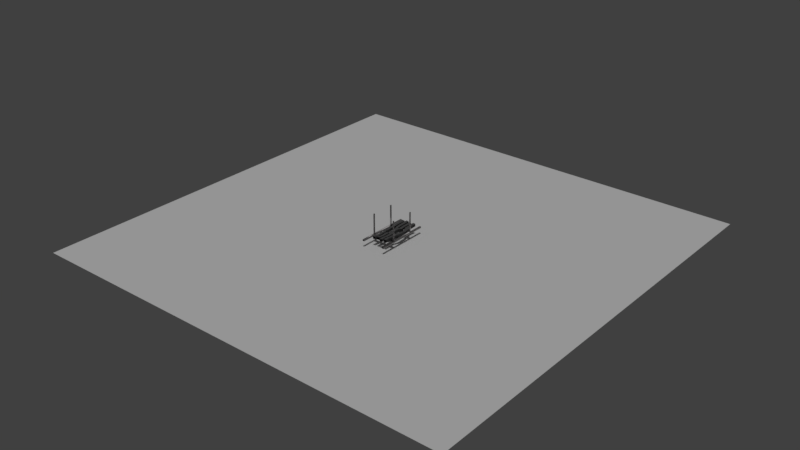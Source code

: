 # Source: wire__suspender.blend  (saved by Blender 2.79.0; exported with 4.5.12 LTS)
import bpy
from mathutils import Matrix  # noqa: F401  (used for matrix-valued properties, if any)

bpy.ops.wm.read_factory_settings(use_empty=True)
scene = bpy.context.scene
scene.name = 'Scene'

# ---- collections
col_collection_1 = bpy.data.collections.new('Collection 1'); scene.collection.children.link(col_collection_1)

# ---- materials (node trees are filled in below, after node groups)
mat_wiresuspendermetal = bpy.data.materials.new('WireSuspenderMetal')
mat_wiresuspendermetal.alpha_threshold = 0.0
mat_wiresuspendermetal.roughness = 0.5
mat_wire = bpy.data.materials.new('wire')
mat_wire.alpha_threshold = 0.0
mat_wire.roughness = 0.5

# ---- material node trees
mat_wiresuspendermetal.use_nodes = True; mat_wiresuspendermetal.node_tree.nodes.clear()
_N = mat_wiresuspendermetal.node_tree.nodes; _L = mat_wiresuspendermetal.node_tree.links
n0 = _N.new('ShaderNodeOutputMaterial'); n0.name = 'Material Output'; n0.location = (300, 300)
n1 = _N.new('ShaderNodeBsdfPrincipled'); n1.name = 'Principled BSDF'; n1.location = (83, 324)
n1.width = 150
n1.subsurface_method = 'BURLEY'
n1.inputs[0].default_value = (0.4268, 0.4118, 0.4118, 1.0)
n1.inputs[1].default_value = 1.0
n1.inputs[2].default_value = 0.5667
n1.inputs[3].default_value = 1.05
n1.inputs[8].default_value = 1.0
n1.inputs[9].default_value = (1.0, 1.0, 1.0)
n1.inputs[10].default_value = 0.025
n1.inputs[13].default_value = 0.4833
n1.inputs[18].default_value = 0.025
n1.inputs[19].default_value = 0.02292
n1.inputs[20].default_value = 0.01333
_L.new(n1.outputs[0], n0.inputs[0])
n0.is_active_output = True
mat_wire.use_nodes = True; mat_wire.node_tree.nodes.clear()
_N = mat_wire.node_tree.nodes; _L = mat_wire.node_tree.links
n0 = _N.new('ShaderNodeOutputMaterial'); n0.name = 'Material Output'; n0.location = (300, 300)
n1 = _N.new('ShaderNodeBsdfPrincipled'); n1.name = 'Principled BSDF'; n1.location = (19, 382)
n1.width = 150
n1.subsurface_method = 'BURLEY'
n1.inputs[0].default_value = (0.08239, 0.08239, 0.08239, 1.0)
n1.inputs[2].default_value = 0.7833
n1.inputs[3].default_value = 1.45
n1.inputs[9].default_value = (1.0, 1.0, 1.0)
n1.inputs[13].default_value = 0.5917
n1.inputs[16].default_value = 0.1
n1.inputs[19].default_value = 0.01042
_L.new(n1.outputs[0], n0.inputs[0])
n0.is_active_output = True

# ---- world
world_world = bpy.data.worlds.new('World'); scene.world = world_world
world_world.color = (0.05088, 0.05088, 0.05088)
world_world.use_sun_shadow = False
world_world.sun_shadow_jitter_overblur = 0.0
world_world.cycles.sampling_method = 'MANUAL'

# ---- lights
light_sun = bpy.data.lights.new('Sun', 'SUN')
light_sun.transmission_factor = 0.0
light_sun.angle = 0.1993
light_sun.energy = 1.0
light_sun.shadow_buffer_clip_start = 0.5
light_sun.shadow_soft_size = 0.1
light_sun.shadow_cascade_max_distance = 1000.0

# ---- meshes
me_plane_001 = bpy.data.meshes.new('Plane.001')
me_plane_001.from_pydata([(-1.0, -1.0, 0.0), (1.0, -1.0, 0.0), (-1.0, 1.0, 0.0), (1.0, 1.0, 0.0)], [], [(0, 1, 3, 2)])
me_plane_001.use_remesh_preserve_volume = False
me_plane_001.use_remesh_preserve_attributes = False
me_plane_001.use_mirror_vertex_groups = False
me_plane_001.update()
me_plane = bpy.data.meshes.new('Plane')
me_plane.from_pydata([(-0.6676, -0.8017, 0.0), (0.8205, -0.8017, 0.0), (-0.6676, 0.6864, 0.0), (0.8205, 0.6864, 0.0), (-0.2962, -1.048, -0.01551), (-0.2963, -0.803, -0.01551), (0.07645, -1.048, -0.04051), (0.07642, -0.803, -0.04051), (-0.8012, -1.047, 0.0), (0.954, -1.047, 0.0), (-0.8012, 0.9316, 0.0), (0.954, 0.9316, 0.0), (0.8205, -1.047, 0.0), (-0.6676, -1.046, 0.0), (-0.6675, 0.9316, 0.0), (0.821, 0.9316, 0.0), (0.07642, -0.8017, -0.07487), (0.07645, -1.047, -0.07487), (-0.2956, -0.8017, -0.04991), (-0.2956, -1.047, -0.04991), (0.4485, -0.8017, -0.04991), (0.4485, -1.047, -0.04991), (0.07642, 0.6864, -0.07487), (0.07676, 0.9316, -0.07487), (-0.2956, 0.6864, -0.04991), (-0.2954, 0.9316, -0.04991), (0.4489, 0.9316, -0.04991), (0.4485, 0.6864, -0.04991), (-0.6676, -0.8017, 0.09982), (0.8205, -0.8017, 0.09982), (-0.6676, 0.6864, 0.09982), (0.8205, 0.6864, 0.09982), (-0.8012, -0.8018, 0.09982), (0.954, -0.8018, 0.09982), (-0.8012, 0.6865, 0.09982), (0.954, 0.6865, 0.09982), (-0.8012, -1.047, 0.09982), (0.954, -1.047, 0.09982), (-0.8012, 0.9316, 0.09982), (0.954, 0.9316, 0.09982), (0.8205, -1.047, 0.09982), (-0.6676, -1.046, 0.09982), (-0.6675, 0.9316, 0.09982), (0.821, 0.9316, 0.09982), (0.4491, -0.803, -0.01551), (0.4491, -1.049, -0.01551), (0.07642, 0.6877, -0.04051), (0.07676, 0.9334, -0.04051), (-0.2963, 0.6877, -0.01551), (-0.296, 0.9334, -0.01551), (0.4495, 0.9334, -0.01551), (0.4491, 0.6877, -0.01551), (-0.8012, 1.932, 0.0), (0.954, 1.932, 0.0), (-0.6675, 1.932, 0.0), (0.821, 1.932, 0.0), (-0.8012, 1.932, 0.09982), (0.954, 1.932, 0.09982), (-0.6675, 1.932, 0.09982), (0.821, 1.932, 0.09982), (-0.8012, -2.039, 0.0), (0.954, -2.039, 0.0), (0.8205, -2.039, 0.0), (-0.6676, -2.038, 0.0), (-0.8012, -2.039, 0.09982), (0.954, -2.039, 0.09982), (0.8205, -2.039, 0.09982), (-0.6676, -2.038, 0.09982), (-0.7073, -0.8747, 0.1426), (0.862, -0.8747, 0.1426), (-0.7615, -0.8747, 0.1426), (0.9126, -0.8747, 0.1426), (-0.7615, -0.9739, 0.1426), (0.9126, -0.9739, 0.1426), (0.862, -0.9739, 0.1426), (-0.7073, -0.9737, 0.1426), (-0.7073, 0.7606, 0.1426), (0.862, 0.7606, 0.1426), (-0.7615, 0.7607, 0.1426), (0.9126, 0.7607, 0.1426), (-0.7615, 0.8574, 0.1426), (0.9126, 0.8574, 0.1426), (-0.7073, 0.8574, 0.1426), (0.8622, 0.8574, 0.1426), (-0.7073, -0.8747, 1.546), (0.862, -0.8747, 1.546), (-0.7615, -0.8747, 1.546), (0.9126, -0.8747, 1.546), (-0.7615, -0.9739, 1.546), (0.9126, -0.9739, 1.546), (0.862, -0.9739, 1.546), (-0.7073, -0.9737, 1.546), (-0.7073, 0.7606, 1.546), (0.862, 0.7606, 1.546), (-0.7615, 0.7607, 1.546), (0.9126, 0.7607, 1.546), (-0.7615, 0.8574, 1.546), (0.9126, 0.8574, 1.546), (-0.7073, 0.8574, 1.546), (0.8622, 0.8574, 1.546)], [], [(18, 5, 7, 16), (18, 19, 13, 0), (24, 2, 14, 25), (5, 28, 41, 4), (1, 12, 21, 20), (25, 49, 47, 23), (16, 7, 44, 20), (3, 27, 26, 15), (29, 33, 35, 31), (30, 34, 32, 28), (33, 37, 39, 35), (34, 38, 36, 32), (40, 37, 73, 74), (33, 29, 69, 71), (42, 38, 80, 82), (38, 34, 78, 80), (1, 29, 31, 3), (2, 30, 28, 0), (27, 3, 31, 51), (44, 7, 6, 45), (7, 5, 4, 6), (51, 50, 47, 46), (46, 47, 49, 48), (21, 45, 6, 17), (44, 45, 40, 29), (17, 6, 4, 19), (48, 49, 42, 30), (23, 47, 50, 26), (51, 31, 43, 50), (22, 46, 48, 24), (27, 51, 46, 22), (42, 49, 25, 14), (50, 43, 15, 26), (21, 12, 40, 45), (20, 44, 29, 1), (41, 13, 19, 4), (5, 18, 0, 28), (27, 22, 23, 26), (25, 23, 22, 24), (8, 36, 38, 10), (20, 21, 17, 16), (16, 17, 19, 18), (48, 30, 2, 24), (10, 14, 13, 8), (11, 9, 12, 15), (11, 39, 37, 9), (15, 43, 59, 55), (42, 14, 54, 58), (14, 10, 52, 54), (11, 15, 55, 53), (39, 11, 53, 57), (43, 39, 57, 59), (38, 42, 58, 56), (10, 38, 56, 52), (12, 9, 61, 62), (37, 40, 66, 65), (9, 37, 65, 61), (36, 8, 60, 64), (41, 36, 64, 67), (40, 12, 62, 66), (8, 13, 63, 60), (13, 41, 67, 63), (81, 83, 99, 97), (72, 75, 91, 88), (32, 36, 72, 70), (29, 40, 74, 69), (36, 41, 75, 72), (28, 32, 70, 68), (37, 33, 71, 73), (41, 28, 68, 75), (80, 78, 94, 96), (74, 73, 89, 90), (35, 39, 81, 79), (34, 30, 76, 78), (31, 35, 79, 77), (43, 31, 77, 83), (87, 85, 90, 89), (39, 43, 83, 81), (30, 42, 82, 76), (84, 86, 88, 91), (95, 97, 99, 93), (92, 98, 96, 94), (75, 68, 84, 91), (82, 80, 96, 98), (69, 74, 90, 85), (83, 77, 93, 99), (71, 69, 85, 87), (76, 82, 98, 92), (68, 70, 86, 84), (77, 79, 95, 93), (73, 71, 87, 89), (78, 76, 92, 94), (70, 72, 88, 86), (79, 81, 97, 95)])
me_plane.materials.append(mat_wiresuspendermetal)
me_plane.use_remesh_preserve_volume = False
me_plane.use_remesh_preserve_attributes = False
me_plane.use_mirror_vertex_groups = False
me_plane.update()
me_plane.normals_split_custom_set([tuple(v) for v in zip(*[iter([0.01839, 0.9998, 0.003593, 0.6814, 0.7215, 0.123, -0.6892, 0.7206, 0.07567, -0.7163, 0.6938, 0.07461, -0.03626, -0.9991, -0.02059, -0.02835, 0.999, 0.03511, -0.06539, 0.9978, 0.01091, -0.6264, -0.551, -0.5515, -0.03625, 0.9991, -0.0206, -0.6264, 0.5509, -0.5515, -0.9996, 4.23e-05, -0.02977, -0.8376, 0.01489, 0.5461, -0.459, 0.08641, 0.8842, 0.5637, 0.1062, 0.8191, 0.8873, 0.1019, 0.4498, -0.4845, -0.07673, 0.8714, 0.6275, 0.5557, -0.5454, 0.9996, 0.0007314, -0.02982, 0.8376, -0.01483, 0.546, 0.9481, -2.554e-06, -0.3179, 0.5055, -0.03209, -0.8622, -0.0257, -0.05297, -0.9983, -0.7248, 0.6888, 0.01119, -0.6892, 0.7246, 0.009336, 0.7164, 0.6939, 0.0728, 0.6893, 0.7207, 0.07383, -0.2478, 0.04216, -0.9679, 0.3631, 0.04121, -0.9308, 0.6274, -0.5559, -0.5453, 0.9481, -0.01226, -0.3178, 0.8377, 0.0001137, 0.5461, 0.9996, -0.002658, -0.02977, 0.625, 0.4369, 0.6469, 5.84e-08, 0.0, 1.0, 5.84e-08, 0.0, 1.0, 0.2972, -0.3836, 0.8744, 0.6184, -0.4379, 0.6526, -7.35e-08, 0.0, 1.0, -7.35e-08, 0.0, 1.0, 0.295, 0.3839, 0.875, 4.371e-08, 4.797e-05, -1.0, 0.5774, 0.5773, 0.5773, 0.5774, -0.5773, 0.5773, 4.371e-08, 4.797e-05, -1.0, -4.371e-08, -4.797e-05, -1.0, -0.5774, -0.5773, 0.5773, -0.576, 0.578, 0.578, -4.371e-08, -4.797e-05, -1.0, -0.1481, -0.9351, -0.3219, -0.6927, 0.08106, 0.7167, -0.4322, -0.8895, 0.1479, -0.936, 0.1544, 0.3165, 0.0001988, 0.5059, 0.8626, 0.5922, -0.08733, 0.8011, 0.5384, 0.7932, 0.2846, 0.0001988, 0.5059, 0.8626, 0.1409, 0.9383, -0.3157, 0.6882, -0.09228, 0.7196, 0.4394, 0.8846, 0.1564, 0.94, -0.1448, 0.3088, 0.7291, -0.6814, -0.06339, -0.2227, -0.9449, -0.2398, 0.643, -0.3273, 0.6924, 0.2539, -0.7777, -0.5751, -0.6275, -0.5454, 0.5557, -0.4371, 0.6469, -0.6249, -0.3838, -0.8744, -0.297, -0.6274, 0.5453, 0.5558, 0.6264, 0.5514, -0.551, 0.4377, -0.6526, 0.6185, 0.3838, 0.875, 0.2951, 0.6264, -0.5515, -0.5509, 0.9481, -0.0122, -0.3179, 0.6274, -0.5558, -0.5453, 0.3837, -0.297, -0.8744, 0.1798, -0.0006235, -0.9837, -0.01255, -0.9733, 0.2291, 0.6447, 0.0482, 0.7629, 0.678, -0.046, 0.7336, 0.002967, 0.999, -0.04432, -0.6447, 0.04811, 0.7629, 0.7467, 0.08264, 0.66, 0.7652, -0.08193, 0.6386, -0.678, -0.04616, 0.7336, -0.06612, -0.1135, 0.9913, -0.06585, 0.1213, 0.9904, 0.678, 0.04509, 0.7337, 0.6447, -0.04905, 0.7629, -0.6447, -0.04724, 0.763, -0.678, 0.04698, 0.7335, -0.003932, -0.999, -0.04433, 0.9932, 0.1126, -0.029, -0.5053, 0.03186, -0.8623, 0.02569, 0.05382, -0.9982, 0.7246, -0.6891, 0.01117, 0.6889, -0.7248, 0.009351, -0.9558, 0.002851, -0.294, -0.9997, -0.00503, -0.02258, -0.9808, 0.0003547, -0.195, 0.4371, 0.6249, -0.6469, -0.6892, -0.7245, 0.01177, -0.7249, -0.6887, 0.01355, 0.7198, -0.6915, 0.061, -0.02071, -0.9964, -0.08182, 0.1108, 0.9928, -0.04497, 0.9997, 0.004758, -0.02249, 0.9808, -0.001079, -0.1952, -0.4377, 0.6185, -0.6526, 0.689, 0.7247, 0.01176, 0.7247, 0.6889, 0.01353, -0.989, -0.0401, 0.1422, -0.5053, -0.02989, -0.8624, -0.2951, -0.1194, 0.948, 0.001167, -0.1083, 0.9941, -0.294, -0.1478, 0.9443, -0.2948, 0.113, 0.9489, -0.7164, -0.6939, 0.0728, -0.6893, -0.7207, 0.07383, 0.004698, -0.9971, -0.07562, 0.01839, -0.9998, 0.003583, 0.3631, -0.03876, -0.931, -0.9906, -0.02964, 0.1337, 0.6892, -0.7206, 0.07566, 0.7162, -0.6939, 0.0746, 0.9808, -0.001067, -0.1952, 0.9997, 0.004611, -0.02247, -0.8376, 0.01488, 0.5461, -0.9996, 2.685e-06, -0.02977, 0.1873, 0.0002574, -0.9823, 0.1516, -0.0003319, -0.9884, 0.9996, -0.002599, -0.02971, 0.8376, 0.01271, 0.5461, 0.8376, -0.01471, 0.5461, 0.9996, 0.0006422, -0.02989, -0.9808, 0.0003697, -0.195, -0.9997, -0.005163, -0.02264, 0.9481, 0.009729, -0.3179, -0.9558, 0.002839, -0.2941, 0.4371, 0.6249, -0.6469, 0.6275, 0.5557, -0.5454, 0.6931, -0.712, -0.1125, -0.01712, -0.9963, -0.0837, -0.02318, -0.9995, 0.0223, -0.7183, -0.6933, 0.05819, -0.6887, 0.7209, 0.0774, 0.01867, 0.999, 0.04124, -0.6187, 0.5728, -0.5377, 0.9504, 0.2909, 0.1101, -0.01492, -0.9246, 0.3806, 0.7659, 0.04527, -0.6414, 0.7366, -0.04947, -0.6746, 0.04697, 0.8722, -0.4869, -0.04678, 0.8723, -0.4867, -0.7366, -0.04746, -0.6747, -0.7659, 0.04739, -0.6412, 0.9984, -0.0358, -0.04392, -1.0, 0.0, 0.0, 0.576, 0.8018, -0.1595, 0.5774, -0.8008, -0.1593, -1.0, 0.0, 0.0, -0.01583, 0.9247, 0.3804, 0.04726, -0.8723, -0.4867, 0.7366, 0.04855, -0.6746, 0.7659, -0.04629, -0.6413, -0.7659, -0.04644, -0.6413, -0.7365, 0.04839, -0.6747, 0.9945, -0.03078, -0.09991, 0.9984, 0.03493, -0.04391, 0.001994, -0.9919, 0.1274, 0.7531, -0.6159, 0.2313, -0.6187, -0.5729, -0.5377, 0.01867, -0.999, 0.04124, 0.0, 0.0, -1.0, 0.0, 0.0, -1.0, 0.0, 0.0, -1.0, 0.0, 0.0, -1.0, 0.0, 0.0, -1.0, 0.0, 0.0, -1.0, 0.0, 0.0, -1.0, 0.0, 0.0, -1.0, 1.0, 0.0, 0.0, -0.5774, -0.8008, -0.1593, -0.5774, 0.8008, -0.1593, 1.0, 0.0, 0.0, -0.01117, -0.07624, -0.997, -0.005177, 0.9898, 0.1426, -0.005177, 0.1426, -0.9898, -0.01117, 0.997, -0.07624, -0.01179, -0.09806, -0.9951, 0.01376, -0.07624, -0.997, 0.01376, 0.997, -0.07624, -0.01179, -0.9951, 0.09806, 0.0, 0.0, -1.0, 0.0, 0.0, -1.0, 0.0, 0.0, -1.0, 0.0, 0.0, -1.0, 0.0, 0.0, -1.0, 0.0, 0.0, -1.0, 0.0, 0.0, -1.0, 0.0, 0.0, -1.0, -0.5774, 0.1593, -0.8008, 1.0, 0.0, 0.0, 1.0, 0.0, 0.0, -0.5774, -0.8008, -0.1593, 0.1516, 0.0, 0.9884, -0.5774, 0.5773, 0.5774, -0.5773, -0.5774, 0.5774, -9.027e-09, -0.1516, 0.9884, 0.5773, 0.5774, 0.5774, 0.9808, 0.0007523, 0.1952, -0.0007523, 0.9808, 0.1952, 0.5774, -0.5773, 0.5774, -1.0, 0.0, 0.0, 0.5774, 0.1593, -0.8008, 0.5774, -0.8008, -0.1593, -1.0, 0.0, 0.0, 0.0, 0.0, -1.0, 0.0, 0.0, -1.0, 0.0, 0.0, -1.0, 0.0, 0.0, -1.0, -0.5773, -0.5774, 0.5774, -0.9808, -0.0003292, 0.195, 0.0003292, -0.9808, 0.195, -0.5774, 0.5773, 0.5774, 1.0, 0.0, 0.0, -0.5774, -0.1593, -0.8008, -0.5774, 0.8008, -0.1593, 1.0, 0.0, 0.0, 0.576, -0.1595, -0.8018, -1.0, 0.0, 0.0, -1.0, 0.0, 0.0, 0.576, 0.8018, -0.1595, -0.1044, -0.7135, 0.6928, 0.578, -0.576, 0.5781, 0.5752, 0.5787, 0.5781, -0.714, 0.1007, 0.6928, 0.01079, 0.09835, -0.9951, -0.0128, 0.07638, -0.997, -0.0128, -0.997, -0.07638, 0.01079, 0.9951, 0.09835, 0.0, 0.0, -1.0, 0.0, 0.0, -1.0, 0.0, 0.0, -1.0, 0.0, 0.0, -1.0, 0.9975, 0.07112, -0.005376, 0.7066, 0.1021, -0.7002, 0.7066, 0.7002, 0.1021, 0.9975, -0.005376, -0.07112, -0.5773, 0.5774, 0.5774, 0.0, 0.9884, 0.1516, 0.1516, 0.9884, 0.0, -0.5774, 0.5774, -0.5773, 0.5791, -0.576, 0.577, -0.711, -0.6954, 0.1047, -0.1022, -0.6932, -0.7135, 0.5791, -0.576, -0.577, -0.2253, 0.9436, -0.2426, 0.7317, 0.6792, -0.05859, 0.2532, 0.7789, -0.5738, 0.6421, 0.3311, 0.6914, 0.1857, 0.4326, -0.8823, -0.07374, 0.9945, 0.07425, -0.5168, -0.7659, -0.3825, 0.8912, 0.4265, -0.1547, 0.6892, 0.08615, 0.7195, -0.7161, -0.2881, 0.6358, 0.1825, -0.9525, 0.2438, 0.4396, -0.8857, 0.1494, -0.3655, 0.7168, 0.5939, -0.0001951, 0.5059, 0.8626, -0.0001951, 0.5059, 0.8626, 0.4157, 0.6566, 0.6293, -0.7348, 0.6745, -0.07086, 0.2335, 0.942, -0.2413, -0.655, 0.3357, 0.677, -0.2433, 0.7782, -0.5789, 0.4766, 0.7199, 0.5046, 0.7818, -0.2871, 0.5535, 0.7775, 0.2902, 0.5579, 0.8939, -0.4449, 0.05556, 0.5774, -0.1593, 0.8008, 4.371e-08, -0.7071, -0.7072, 4.371e-08, -0.7072, 0.7071, 0.5774, -0.8008, -0.1593, 0.0003292, -0.195, -0.9808, -0.5774, -0.5774, 0.5773, -0.5773, -0.5774, -0.5774, -0.9808, -0.195, -0.0003292, 0.2306, -0.9434, -0.2383, -0.7316, -0.6777, -0.07426, -0.2427, -0.778, -0.5795, -0.656, -0.3316, 0.678, -0.0001917, -0.4995, 0.8663, -0.3822, -0.8928, 0.2385, 0.7301, -0.5012, 0.4645, -0.0001917, -0.4995, 0.8663, 0.4328, -0.2463, 0.8672, 0.0001953, -0.4995, 0.8663, 0.0001953, -0.4995, 0.8663, 0.188, -0.8243, 0.534, -0.6473, -0.1144, 0.7536, -0.644, -0.3087, 0.7, -0.4637, 0.005824, 0.886, -0.7122, -0.1468, 0.6864, 0.0, 0.0, 1.0, -0.6251, -0.4368, 0.6469, 0.0003004, -0.9808, 0.195, -0.5774, 0.5773, 0.5774, -0.6916, -0.08755, 0.7169, 0.06562, 0.3753, 0.9246, 0.1516, 0.4937, 0.8563, -0.434, 0.8875, 0.1547, -0.947, 0.3094, -0.08702, 0.07439, -0.9946, 0.07274, 0.5001, 0.776, -0.3844, -0.6759, 0.6323, -0.3787, -0.2949, -0.384, 0.875, -5.367e-07, 0.0, 1.0, 0.576, 0.578, 0.5781, -0.7138, 0.1023, 0.6928, 0.0, 0.0, 1.0, -0.5773, -0.5774, 0.5774, -0.0003199, -0.1516, 0.9884, -0.2963, 0.3843, 0.8744, -0.6181, 0.4383, 0.6526, -0.0005685, 0.9808, 0.1952, 0.5774, -0.5773, 0.5774, 0.0, 0.0, 1.0, 0.6925, 0.7137, 0.105, 0.9496, -0.2948, -0.107, 0.9494, 0.1073, -0.2951, 0.6927, 0.1052, -0.7135, -0.0007523, 0.1952, -0.9808, 0.5774, 0.5774, 0.5773, 0.5773, 0.5774, -0.5774, 0.9808, 0.1952, -0.0007523, 0.7475, 0.2267, -0.6244, -0.1046, 0.9945, 0.004481, -0.1047, 0.004491, -0.9945, 0.7475, 0.6244, 0.2268, -0.9889, 0.001661, 0.1483, -0.9496, -0.2942, -0.1081, -0.9492, -0.1061, 0.2962, -0.9892, -0.1463, -0.0004267, 0.0004116, 1.0, 5.239e-08, 0.4373, 0.6467, 0.6249, 0.6252, 0.6466, -0.437, 0.0004116, 1.0, 5.239e-08, -0.7533, -0.2242, 0.6183, 0.1039, -0.9946, 0.005483, 0.1044, -0.005541, -0.9945, -0.7528, 0.6187, 0.2246, -0.3842, 0.8748, -0.295, -0.0003855, 1.0, 4.906e-08, -0.0003855, 1.0, 4.906e-08, 0.2947, 0.8751, -0.3839, 0.384, -0.8742, 0.2971, 0.0004022, -1.0, 0.0, 0.0004022, -1.0, 0.0, 0.2975, -0.8743, -0.3837, -0.5774, 0.1593, 0.8008, -4.371e-08, 0.7071, -0.7072, -4.371e-08, 0.7072, 0.7071, -0.5774, 0.8008, -0.1593, -0.0003767, -1.0, -4.906e-08, -0.4381, -0.6524, -0.6184, 0.6181, -0.6528, -0.4379, -0.0003767, -1.0, -4.906e-08, 4.371e-08, 0.7072, -0.7071, 0.576, 0.1595, 0.8018, 0.576, 0.8018, -0.1595, 4.371e-08, 0.7071, 0.7072, -4.371e-08, -0.7072, -0.7071, -0.5774, -0.1593, 0.8008, -0.5774, -0.8008, -0.1593, -4.371e-08, -0.7071, 0.7072])] * 3)])
me_cube_002 = bpy.data.meshes.new('Cube.002')
me_cube_002.from_pydata([(-6.587, -0.1243, -0.09907), (-6.587, -0.1243, 0.5626), (-6.587, 0.5375, -0.09907), (-6.587, 0.5375, 0.5626), (-5.445, -0.3309, -0.3309), (-5.445, -0.3309, 0.3309), (-5.445, 0.3309, -0.3309), (-5.445, 0.3309, 0.3309), (-6.587, 0.6691, -0.3309), (-6.587, 0.6691, 0.3309), (-6.587, 1.331, -0.3309), (-6.587, 1.331, 0.3309), (-5.445, 0.6691, -0.3309), (-5.445, 0.6691, 0.3309), (-5.445, 1.331, -0.3309), (-5.445, 1.331, 0.3309), (-6.587, 1.876, -0.1024), (-6.587, 1.876, 0.5593), (-6.587, 2.537, -0.1024), (-6.587, 2.537, 0.5593), (-5.445, 1.669, -0.3309), (-5.445, 1.669, 0.3309), (-5.445, 2.331, -0.3309), (-5.445, 2.331, 0.3309), (-6.587, -1.331, -0.3309), (-6.587, -1.331, 0.3309), (-6.587, -0.6691, -0.3309), (-6.587, -0.6691, 0.3309), (-5.445, -1.331, -0.3309), (-5.445, -1.331, 0.3309), (-5.445, -0.6691, -0.3309), (-5.445, -0.6691, 0.3309), (-4.778, 0.336, 0.33), (-4.878, 0.3258, -0.3241), (-4.886, -0.3358, -0.3125), (-4.786, -0.3255, 0.3416), (-4.765, 1.336, 0.3125), (-4.865, 1.326, -0.3416), (-4.873, 0.664, -0.33), (-4.774, 0.6742, 0.3241), (-4.753, 2.776, 0.2949), (-4.852, 2.766, -0.3592), (-4.861, 1.664, -0.3476), (-4.761, 1.674, 0.3065), (-4.791, -0.6638, 0.3476), (-4.89, -0.674, -0.3065), (-4.899, -1.336, -0.2949), (-4.799, -1.325, 0.3592), (-4.197, 0.3272, 0.2416), (-4.297, 0.3169, -0.4125), (-4.305, -0.3446, -0.4009), (-4.205, -0.3344, 0.2532), (-4.184, 1.327, 0.224), (-4.284, 1.317, -0.43), (-4.292, 0.6551, -0.4184), (-4.193, 0.6654, 0.2357), (-4.172, 2.767, 0.2065), (-4.271, 2.757, -0.4476), (-4.28, 2.095, -0.436), (-4.18, 2.105, 0.2181), (-4.209, -0.6726, 0.2592), (-4.309, -0.6828, -0.3949), (-4.317, -1.344, -0.3833), (-4.218, -1.334, 0.2708), (-3.542, 0.5349, -0.1213), (-3.495, 0.5886, -0.7791), (-3.45, -0.06962, -0.8296), (-3.497, -0.1233, -0.1718), (-3.611, 1.28, 0.463), (-3.563, 1.334, -0.4626), (-3.518, 0.6753, -0.5131), (-3.565, 0.6216, 0.4125), (-3.679, 2.967, 0.2715), (-3.632, 3.021, -0.3863), (-3.587, 2.362, -0.4368), (-3.634, 2.309, 0.221), (-3.474, -1.03, 0.04263), (-3.427, -0.9767, -0.6152), (-3.382, -1.635, -0.6657), (-3.429, -1.689, -0.007849), (-2.971, 0.539, -0.1), (-2.865, 0.6649, -0.7409), (-2.771, 0.01948, -0.8522), (-2.876, -0.1065, -0.2113), (-3.113, 1.265, 0.5762), (-3.007, 1.391, -0.06478), (-2.913, 0.7451, -0.176), (-3.019, 0.6192, 0.4649), (-3.255, 2.932, 0.4765), (-3.149, 3.058, -0.1644), (-3.055, 2.413, -0.2757), (-3.161, 2.287, 0.3652), (-2.828, -1.007, -0.02793), (-2.722, -0.8811, -0.6689), (-2.628, -1.527, -0.7801), (-2.734, -1.652, -0.1392), (-2.33, 0.6257, 0.02858), (-2.305, 0.7125, -0.6269), (-2.251, 0.05839, -0.7115), (-2.276, -0.02837, -0.05594), (-2.411, 1.364, 0.6643), (-2.386, 1.451, 0.008796), (-2.333, 0.7971, -0.07572), (-2.358, 0.7103, 0.5798), (-2.493, 3.045, 0.5242), (-2.468, 3.132, -0.1313), (-2.414, 2.478, -0.2158), (-2.439, 2.391, 0.4397), (-2.249, -0.9333, 0.1411), (-2.224, -0.8466, -0.5145), (-2.17, -1.501, -0.599), (-2.195, -1.587, 0.05656), (-1.783, 0.4239, 0.2991), (-1.795, 0.4944, -0.3587), (-1.757, -0.1624, -0.4297), (-1.746, -0.2329, 0.2281), (-1.839, 1.417, 0.4065), (-1.851, 1.487, 0.0164), (-1.814, 0.8302, -0.05462), (-1.802, 0.7597, 0.3354), (-1.896, 2.849, 0.5138), (-1.907, 2.92, -0.1441), (-1.87, 2.263, -0.2151), (-1.858, 2.193, 0.4428), (-1.727, -0.5687, 0.1918), (-1.738, -0.4982, -0.4661), (-1.701, -1.155, -0.5371), (-1.69, -1.226, 0.1208), (-1.245, 0.4914, 0.3141), (-1.264, 0.4868, -0.3474), (-1.238, -0.1743, -0.3436), (-1.219, -0.1698, 0.3178), (-1.286, 1.491, 0.3084), (-1.305, 1.486, -0.353), (-1.278, 0.8248, -0.3493), (-1.259, 0.8294, 0.3122), (-1.326, 2.49, 0.3028), (-1.345, 2.485, -0.3587), (-1.318, 1.824, -0.3549), (-1.299, 1.829, 0.3065), (-1.205, -0.5078, 0.3197), (-1.224, -0.5123, -0.3417), (-1.198, -1.174, -0.3379), (-1.178, -1.169, 0.3235), (-0.8377, 0.4867, 0.2877), (-0.7724, 0.5282, -0.3695), (-0.7482, -0.1319, -0.4087), (-0.8134, -0.1734, 0.2484), (-0.8743, 1.484, 0.3471), (-0.809, 1.526, -0.3101), (-0.7848, 0.8657, -0.3494), (-0.85, 0.8242, 0.3078), (-0.9109, 2.482, 0.4065), (-0.8456, 2.523, -0.2507), (-0.8214, 1.863, -0.29), (-0.8867, 1.822, 0.3672), (-0.8011, -0.5109, 0.2283), (-0.7358, -0.4693, -0.4288), (-0.7116, -1.129, -0.4681), (-0.7768, -1.171, 0.1891), (-0.4903, 0.4974, 0.3229), (-0.4251, 0.5389, -0.3343), (-0.4009, -0.1212, -0.3736), (-0.4661, -0.1627, 0.2836), (-0.5269, 1.495, 0.3823), (-0.4617, 1.536, -0.2749), (-0.4375, 0.8763, -0.3142), (-0.5027, 0.8348, 0.343), (-0.5636, 2.492, 0.4417), (-0.4983, 2.534, -0.2155), (-0.4741, 1.874, -0.2548), (-0.5393, 1.832, 0.4024), (-0.4537, -0.5002, 0.2635), (-0.3885, -0.4587, -0.3937), (-0.3642, -1.119, -0.433), (-0.4295, -1.16, 0.2242), (-0.195, 0.4856, 0.3361), (-0.04297, 0.5736, -0.3019), (-0.01544, -0.08225, -0.3857), (-0.1674, -0.1702, 0.2523), (-0.2366, 1.477, 0.4628), (-0.08458, 1.565, -0.1752), (-0.05705, 0.9088, -0.259), (-0.209, 0.8209, 0.379), (-0.2782, 2.468, 0.5895), (-0.1262, 2.556, -0.04846), (-0.09866, 1.9, -0.1323), (-0.2506, 1.812, 0.5057), (-0.1533, -0.5055, 0.2094), (-0.001368, -0.4175, -0.4286), (0.02616, -1.073, -0.5124), (-0.1258, -1.161, 0.1256), (0.6645, 0.5372, 0.5583), (0.659, 0.5368, -0.1034), (0.6611, -0.1249, -0.103), (0.6666, -0.1245, 0.5587), (0.6613, 1.333, 0.3336), (0.6559, 1.332, -0.3281), (0.658, 0.6707, -0.3277), (0.6634, 0.6711, 0.334), (0.6582, 2.537, 0.557), (0.6527, 2.537, -0.1047), (0.6548, 1.875, -0.1043), (0.6603, 1.875, 0.5574), (0.6676, -0.666, 0.334), (0.6622, -0.6664, -0.3277), (0.6642, -1.328, -0.3273), (0.6697, -1.328, 0.3344)], [], [(2, 3, 7, 6), (12, 14, 37, 38), (4, 5, 1, 0), (2, 6, 4, 0), (7, 3, 1, 5), (10, 11, 15, 14), (21, 20, 42, 43), (12, 13, 9, 8), (10, 14, 12, 8), (15, 11, 9, 13), (18, 19, 23, 22), (14, 15, 36, 37), (20, 21, 17, 16), (18, 22, 20, 16), (23, 19, 17, 21), (26, 27, 31, 30), (23, 21, 43, 40), (28, 29, 25, 24), (26, 30, 28, 24), (31, 27, 25, 29), (47, 46, 62, 63), (33, 32, 48, 49), (39, 38, 54, 55), (44, 47, 63, 60), (30, 31, 44, 45), (15, 13, 39, 36), (28, 30, 45, 46), (6, 7, 32, 33), (13, 12, 38, 39), (31, 29, 47, 44), (4, 6, 33, 34), (22, 23, 40, 41), (29, 28, 46, 47), (7, 5, 35, 32), (20, 22, 41, 42), (5, 4, 34, 35), (62, 61, 77, 78), (54, 53, 69, 70), (61, 60, 76, 77), (53, 52, 68, 69), (41, 40, 56, 57), (34, 33, 49, 50), (42, 41, 57, 58), (32, 35, 51, 48), (40, 43, 59, 56), (35, 34, 50, 51), (43, 42, 58, 59), (37, 36, 52, 53), (45, 44, 60, 61), (38, 37, 53, 54), (46, 45, 61, 62), (36, 39, 55, 52), (67, 66, 82, 83), (72, 75, 91, 88), (64, 67, 83, 80), (74, 73, 89, 90), (52, 55, 71, 68), (60, 63, 79, 76), (55, 54, 70, 71), (49, 48, 64, 65), (63, 62, 78, 79), (57, 56, 72, 73), (50, 49, 65, 66), (58, 57, 73, 74), (48, 51, 67, 64), (56, 59, 75, 72), (51, 50, 66, 67), (59, 58, 74, 75), (95, 94, 110, 111), (81, 80, 96, 97), (87, 86, 102, 103), (92, 95, 111, 108), (75, 74, 90, 91), (69, 68, 84, 85), (77, 76, 92, 93), (70, 69, 85, 86), (78, 77, 93, 94), (68, 71, 87, 84), (76, 79, 95, 92), (71, 70, 86, 87), (65, 64, 80, 81), (79, 78, 94, 95), (73, 72, 88, 89), (66, 65, 81, 82), (110, 109, 125, 126), (102, 101, 117, 118), (109, 108, 124, 125), (101, 100, 116, 117), (89, 88, 104, 105), (82, 81, 97, 98), (90, 89, 105, 106), (80, 83, 99, 96), (88, 91, 107, 104), (83, 82, 98, 99), (91, 90, 106, 107), (85, 84, 100, 101), (93, 92, 108, 109), (86, 85, 101, 102), (94, 93, 109, 110), (84, 87, 103, 100), (115, 114, 130, 131), (120, 123, 139, 136), (112, 115, 131, 128), (122, 121, 137, 138), (100, 103, 119, 116), (108, 111, 127, 124), (103, 102, 118, 119), (97, 96, 112, 113), (111, 110, 126, 127), (105, 104, 120, 121), (98, 97, 113, 114), (106, 105, 121, 122), (96, 99, 115, 112), (104, 107, 123, 120), (99, 98, 114, 115), (107, 106, 122, 123), (143, 142, 158, 159), (129, 128, 144, 145), (135, 134, 150, 151), (140, 143, 159, 156), (123, 122, 138, 139), (117, 116, 132, 133), (125, 124, 140, 141), (118, 117, 133, 134), (126, 125, 141, 142), (116, 119, 135, 132), (124, 127, 143, 140), (119, 118, 134, 135), (113, 112, 128, 129), (127, 126, 142, 143), (121, 120, 136, 137), (114, 113, 129, 130), (146, 145, 161, 162), (153, 152, 168, 169), (159, 158, 174, 175), (145, 144, 160, 161), (137, 136, 152, 153), (130, 129, 145, 146), (138, 137, 153, 154), (128, 131, 147, 144), (136, 139, 155, 152), (131, 130, 146, 147), (139, 138, 154, 155), (133, 132, 148, 149), (141, 140, 156, 157), (134, 133, 149, 150), (142, 141, 157, 158), (132, 135, 151, 148), (172, 175, 191, 188), (164, 167, 183, 180), (174, 173, 189, 190), (166, 165, 181, 182), (154, 153, 169, 170), (144, 147, 163, 160), (152, 155, 171, 168), (147, 146, 162, 163), (155, 154, 170, 171), (149, 148, 164, 165), (157, 156, 172, 173), (150, 149, 165, 166), (158, 157, 173, 174), (148, 151, 167, 164), (156, 159, 175, 172), (151, 150, 166, 167), (185, 184, 200, 201), (191, 190, 206, 207), (177, 176, 192, 193), (183, 182, 198, 199), (167, 166, 182, 183), (161, 160, 176, 177), (175, 174, 190, 191), (169, 168, 184, 185), (162, 161, 177, 178), (170, 169, 185, 186), (160, 163, 179, 176), (168, 171, 187, 184), (163, 162, 178, 179), (171, 170, 186, 187), (165, 164, 180, 181), (173, 172, 188, 189), (178, 177, 193, 194), (186, 185, 201, 202), (176, 179, 195, 192), (184, 187, 203, 200), (179, 178, 194, 195), (187, 186, 202, 203), (181, 180, 196, 197), (189, 188, 204, 205), (182, 181, 197, 198), (190, 189, 205, 206), (180, 183, 199, 196), (188, 191, 207, 204)])
me_cube_002.materials.append(mat_wire)
me_cube_002.use_remesh_preserve_volume = False
me_cube_002.use_remesh_preserve_attributes = False
me_cube_002.use_mirror_vertex_groups = False
me_cube_002.update()

# ---- objects
ob_sun = bpy.data.objects.new('Sun', light_sun)
ob_plane_001 = bpy.data.objects.new('Plane.001', me_plane_001)
ob_wiresuspender = bpy.data.objects.new('wiresuspender', me_plane)
ob_wire = bpy.data.objects.new('wire', me_cube_002)

# ---- transforms, parenting, visibility, modifiers, constraints
ob_sun.location = (0.1878, 0.02822, 4.111)
ob_sun.lineart.crease_threshold = 0.0
ob_plane_001.location = (0.3488, 0.4128, -0.3815)
ob_plane_001.scale = (15.66, 15.66, 15.66)
ob_plane_001.lineart.crease_threshold = 0.0
ob_wiresuspender.location = (0.0, 0.0, 0.0)
ob_wiresuspender.scale = (1.0, 0.9543, 1.0)
ob_wiresuspender.lineart.crease_threshold = 0.0
ob_wire.location = (-0.06211, -1.092, 0.1454)
ob_wire.rotation_euler = (0.0, -0.0, -1.571)
ob_wire.scale = (0.4101, 0.2837, 0.2837)
ob_wire.lineart.crease_threshold = 0.0

# ---- collection membership
col_collection_1.objects.link(ob_sun)
col_collection_1.objects.link(ob_plane_001)
col_collection_1.objects.link(ob_wiresuspender)
col_collection_1.objects.link(ob_wire)

# ---- scene / render settings (as saved in the file)
scene.frame_start = 1; scene.frame_end = 250; scene.frame_set(1)
scene.render.engine = 'CYCLES'
scene.render.resolution_percentage = 50
scene.render.dither_intensity = 0.0
scene.cycles.use_denoising = False
scene.cycles.samples = 128
scene.cycles.sampling_pattern = 'TABULATED_SOBOL'
scene.cycles.use_adaptive_sampling = False
scene.cycles.use_light_tree = False
scene.cycles.blur_glossy = 0.0
scene.cycles.sample_clamp_indirect = 0.0
scene.view_settings.view_transform = 'Standard'
bpy.context.view_layer.update()

# ---- added for rendering (the .blend has no active camera): camera
cam_auto = bpy.data.cameras.new('AutoCamera')
cam_auto.lens = 50.0
cam_auto.sensor_width = 36.0
cam_auto.clip_end = 1000.0
ob_auto_camera = bpy.data.objects.new('AutoCamera', cam_auto)
scene.collection.objects.link(ob_auto_camera)
ob_auto_camera.location = (41.3691, -48.8116, 33.3983)
ob_auto_camera.rotation_euler = (1.09748, -7.21219e-08, 0.694738)
scene.camera = ob_auto_camera
bpy.context.view_layer.update()
